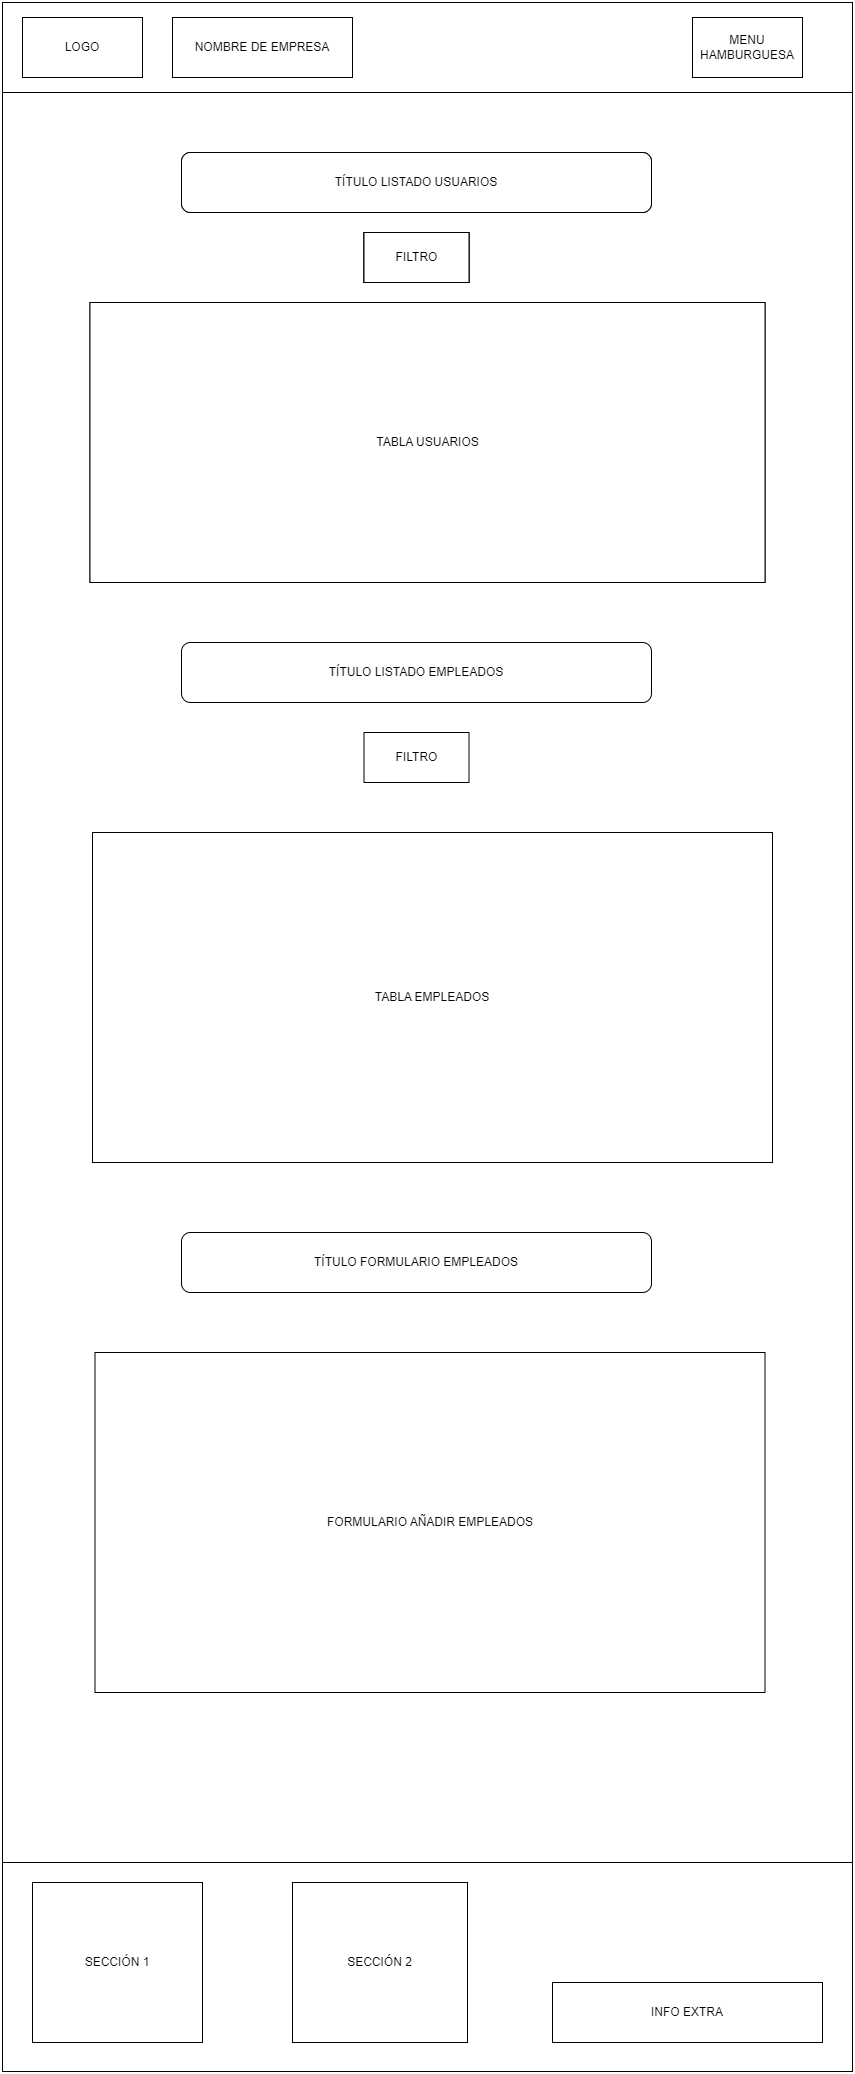

The diagram above was exported from draw.io. Its source (the exported page's mxGraphModel, read from the mxfile embedded in the PNG):
<mxGraphModel dx="2868" dy="1414" grid="1" gridSize="10" guides="1" tooltips="1" connect="1" arrows="1" fold="1" page="1" pageScale="1" pageWidth="827" pageHeight="1169" math="0" shadow="0">
  <root>
    <mxCell id="0" />
    <mxCell id="1" parent="0" />
    <mxCell id="_54OH6LrVQnJLle28VeB-18" value="" style="rounded=0;whiteSpace=wrap;html=1;" vertex="1" parent="1">
      <mxGeometry width="850" height="90" as="geometry" />
    </mxCell>
    <mxCell id="_54OH6LrVQnJLle28VeB-19" value="" style="rounded=0;whiteSpace=wrap;html=1;" vertex="1" parent="1">
      <mxGeometry y="90" width="850" height="1770" as="geometry" />
    </mxCell>
    <mxCell id="_54OH6LrVQnJLle28VeB-20" value="" style="rounded=0;whiteSpace=wrap;html=1;" vertex="1" parent="1">
      <mxGeometry y="1860" width="850" height="209" as="geometry" />
    </mxCell>
    <mxCell id="_54OH6LrVQnJLle28VeB-21" value="LOGO" style="rounded=0;whiteSpace=wrap;html=1;" vertex="1" parent="1">
      <mxGeometry x="20" y="15" width="120" height="60" as="geometry" />
    </mxCell>
    <mxCell id="_54OH6LrVQnJLle28VeB-22" value="MENU HAMBURGUESA" style="rounded=0;whiteSpace=wrap;html=1;" vertex="1" parent="1">
      <mxGeometry x="690" y="15" width="110" height="60" as="geometry" />
    </mxCell>
    <mxCell id="_54OH6LrVQnJLle28VeB-23" value="SECCIÓN 1" style="rounded=0;whiteSpace=wrap;html=1;" vertex="1" parent="1">
      <mxGeometry x="30" y="1880" width="170" height="160" as="geometry" />
    </mxCell>
    <mxCell id="_54OH6LrVQnJLle28VeB-24" value="SECCIÓN 2" style="rounded=0;whiteSpace=wrap;html=1;" vertex="1" parent="1">
      <mxGeometry x="290" y="1880" width="175" height="160" as="geometry" />
    </mxCell>
    <mxCell id="_54OH6LrVQnJLle28VeB-25" value="INFO EXTRA" style="rounded=0;whiteSpace=wrap;html=1;" vertex="1" parent="1">
      <mxGeometry x="550" y="1980" width="270" height="60" as="geometry" />
    </mxCell>
    <mxCell id="_54OH6LrVQnJLle28VeB-26" value="NOMBRE DE EMPRESA" style="rounded=0;whiteSpace=wrap;html=1;" vertex="1" parent="1">
      <mxGeometry x="170" y="15" width="180" height="60" as="geometry" />
    </mxCell>
    <mxCell id="d83cpd_-ma8T4rR6GsF4-5" value="TÍTULO LISTADO USUARIOS" style="rounded=1;whiteSpace=wrap;html=1;" vertex="1" parent="1">
      <mxGeometry x="179" y="150" width="470" height="60" as="geometry" />
    </mxCell>
    <mxCell id="d83cpd_-ma8T4rR6GsF4-6" value="TABLA USUARIOS" style="rounded=0;whiteSpace=wrap;html=1;" vertex="1" parent="1">
      <mxGeometry x="87.5" y="300" width="675" height="280" as="geometry" />
    </mxCell>
    <mxCell id="d83cpd_-ma8T4rR6GsF4-7" value="FILTRO" style="rounded=0;whiteSpace=wrap;html=1;" vertex="1" parent="1">
      <mxGeometry x="361.5" y="230" width="105" height="50" as="geometry" />
    </mxCell>
    <mxCell id="d83cpd_-ma8T4rR6GsF4-8" value="TABLA EMPLEADOS" style="rounded=0;whiteSpace=wrap;html=1;" vertex="1" parent="1">
      <mxGeometry x="90" y="830" width="680" height="330" as="geometry" />
    </mxCell>
    <mxCell id="d83cpd_-ma8T4rR6GsF4-9" value="FILTRO" style="rounded=0;whiteSpace=wrap;html=1;" vertex="1" parent="1">
      <mxGeometry x="361.5" y="730" width="105" height="50" as="geometry" />
    </mxCell>
    <mxCell id="d83cpd_-ma8T4rR6GsF4-10" value="TÍTULO LISTADO EMPLEADOS" style="rounded=1;whiteSpace=wrap;html=1;" vertex="1" parent="1">
      <mxGeometry x="179" y="640" width="470" height="60" as="geometry" />
    </mxCell>
    <mxCell id="d83cpd_-ma8T4rR6GsF4-11" value="TÍTULO FORMULARIO EMPLEADOS" style="rounded=1;whiteSpace=wrap;html=1;" vertex="1" parent="1">
      <mxGeometry x="179" y="1230" width="470" height="60" as="geometry" />
    </mxCell>
    <mxCell id="d83cpd_-ma8T4rR6GsF4-12" value="FORMULARIO AÑADIR EMPLEADOS" style="rounded=0;whiteSpace=wrap;html=1;" vertex="1" parent="1">
      <mxGeometry x="92.5" y="1350" width="670" height="340" as="geometry" />
    </mxCell>
    <mxCell id="ddBQIyM0jaorYOnQF_UZ-1" value="TÍTULO LISTADO USUARIOS" style="rounded=1;whiteSpace=wrap;html=1;" vertex="1" parent="1">
      <mxGeometry x="179" y="150" width="470" height="60" as="geometry" />
    </mxCell>
    <mxCell id="ddBQIyM0jaorYOnQF_UZ-2" value="FILTRO" style="rounded=0;whiteSpace=wrap;html=1;" vertex="1" parent="1">
      <mxGeometry x="361.5" y="230" width="105" height="50" as="geometry" />
    </mxCell>
    <mxCell id="ddBQIyM0jaorYOnQF_UZ-3" value="TABLA USUARIOS" style="rounded=0;whiteSpace=wrap;html=1;" vertex="1" parent="1">
      <mxGeometry x="87.5" y="300" width="675" height="280" as="geometry" />
    </mxCell>
    <mxCell id="ddBQIyM0jaorYOnQF_UZ-4" value="FILTRO" style="rounded=0;whiteSpace=wrap;html=1;" vertex="1" parent="1">
      <mxGeometry x="361.5" y="230" width="105" height="50" as="geometry" />
    </mxCell>
  </root>
</mxGraphModel>